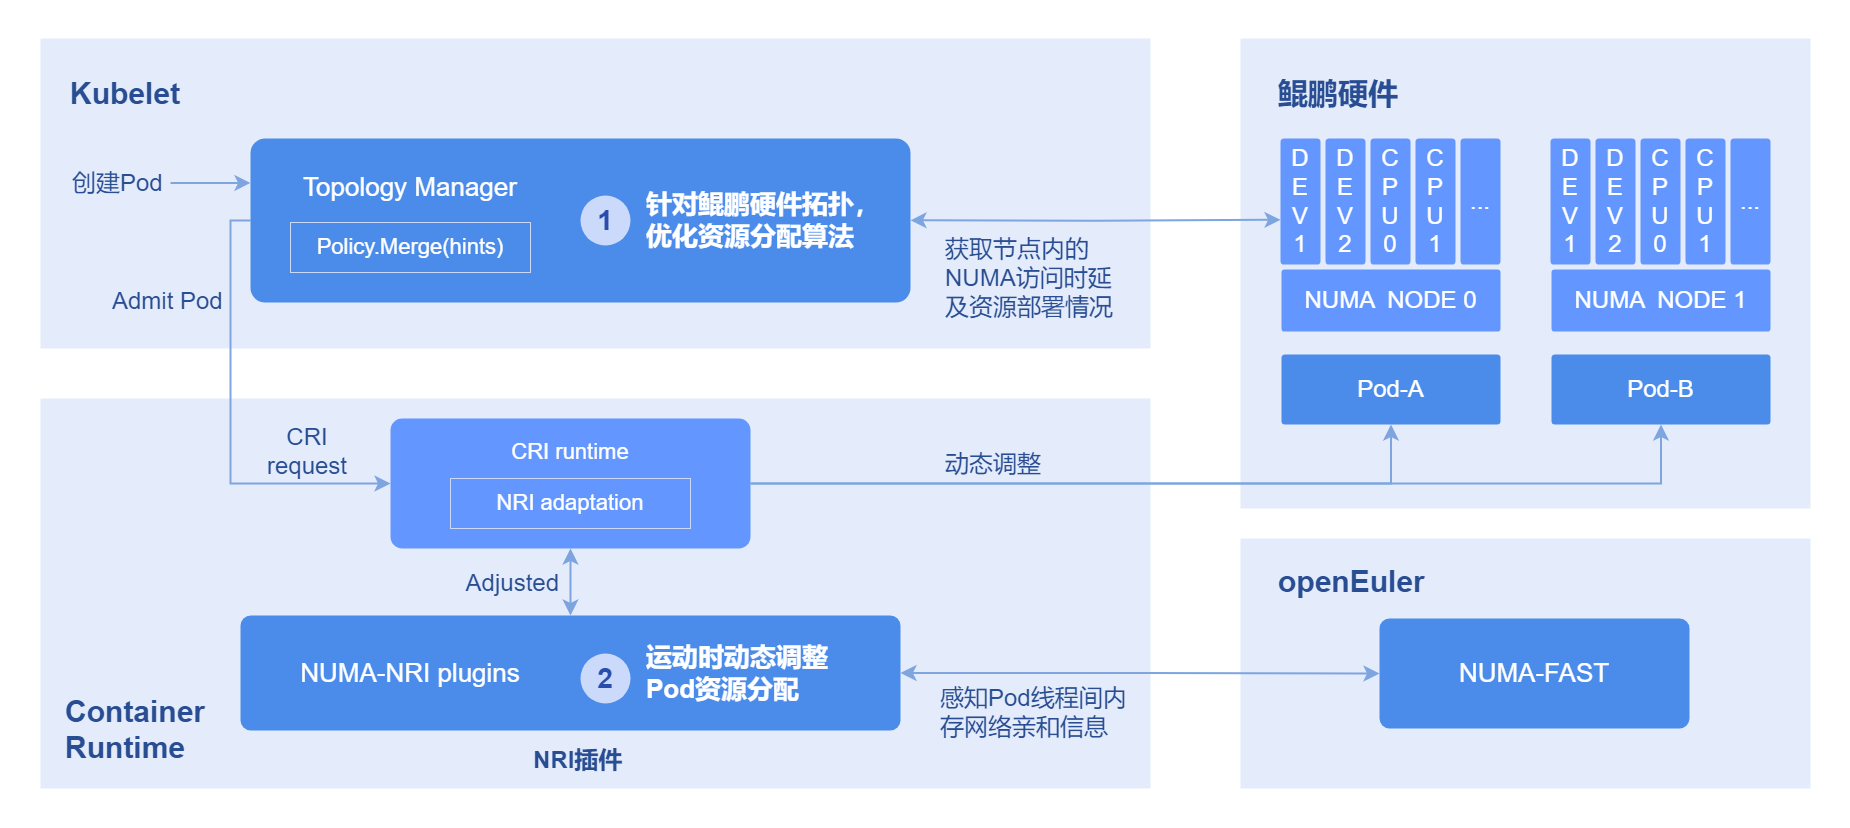

The diagram above was exported from draw.io. Its source (the exported page's mxGraphModel, read from the mxfile embedded in the PNG):
<mxGraphModel dx="3585" dy="1865" grid="1" gridSize="10" guides="1" tooltips="1" connect="1" arrows="1" fold="1" page="1" pageScale="1" pageWidth="827" pageHeight="1169" math="0" shadow="0">
  <root>
    <mxCell id="0" />
    <mxCell id="1" parent="0" />
    <mxCell id="iehwkr1dEYQHbiZWa_oG-1" value="" style="rounded=1;whiteSpace=wrap;html=1;arcSize=0;strokeColor=none;" parent="1" vertex="1">
      <mxGeometry y="2" width="1850" height="828" as="geometry" />
    </mxCell>
    <mxCell id="iehwkr1dEYQHbiZWa_oG-56" value="" style="rounded=1;whiteSpace=wrap;html=1;arcSize=0;strokeColor=none;fillColor=#e4ecfb;" parent="1" vertex="1">
      <mxGeometry x="1240" y="540" width="570" height="250" as="geometry" />
    </mxCell>
    <mxCell id="iehwkr1dEYQHbiZWa_oG-54" value="" style="rounded=1;whiteSpace=wrap;html=1;arcSize=0;strokeColor=none;fillColor=#e4ecfb;" parent="1" vertex="1">
      <mxGeometry x="1240" y="40" width="570" height="470" as="geometry" />
    </mxCell>
    <mxCell id="iehwkr1dEYQHbiZWa_oG-19" value="" style="rounded=1;whiteSpace=wrap;html=1;arcSize=0;strokeColor=none;fillColor=#e4ecfb;" parent="1" vertex="1">
      <mxGeometry x="40" y="400" width="1110" height="390" as="geometry" />
    </mxCell>
    <mxCell id="iehwkr1dEYQHbiZWa_oG-2" value="" style="rounded=1;whiteSpace=wrap;html=1;arcSize=0;strokeColor=none;fillColor=#e4ecfb;" parent="1" vertex="1">
      <mxGeometry x="40" y="40" width="1110" height="310" as="geometry" />
    </mxCell>
    <mxCell id="iehwkr1dEYQHbiZWa_oG-32" style="edgeStyle=orthogonalEdgeStyle;rounded=0;orthogonalLoop=1;jettySize=auto;html=1;exitX=0;exitY=0.5;exitDx=0;exitDy=0;entryX=0;entryY=0.5;entryDx=0;entryDy=0;strokeWidth=2;strokeColor=#7ea5e0;endSize=10;startSize=10;" parent="1" source="iehwkr1dEYQHbiZWa_oG-3" target="iehwkr1dEYQHbiZWa_oG-27" edge="1">
      <mxGeometry relative="1" as="geometry" />
    </mxCell>
    <mxCell id="iehwkr1dEYQHbiZWa_oG-60" style="edgeStyle=orthogonalEdgeStyle;rounded=0;orthogonalLoop=1;jettySize=auto;html=1;exitX=1;exitY=0.25;exitDx=0;exitDy=0;entryX=0;entryY=0.25;entryDx=0;entryDy=0;strokeWidth=2;strokeColor=#7ea5e0;startArrow=classic;startFill=1;endSize=10;startSize=10;" parent="1" edge="1">
      <mxGeometry relative="1" as="geometry">
        <mxPoint x="910" y="221.77" as="sourcePoint" />
        <mxPoint x="1280" y="221.27" as="targetPoint" />
      </mxGeometry>
    </mxCell>
    <mxCell id="iehwkr1dEYQHbiZWa_oG-3" value="" style="rounded=1;whiteSpace=wrap;html=1;fillColor=#4b8bea;strokeColor=none;fontColor=#FFFFFF;fontSize=24;fontStyle=0;arcSize=9;" parent="1" vertex="1">
      <mxGeometry x="250" y="140" width="660" height="164" as="geometry" />
    </mxCell>
    <mxCell id="iehwkr1dEYQHbiZWa_oG-4" value="&lt;b style=&quot;font-size: 30px;&quot;&gt;Kubelet&lt;/b&gt;" style="rounded=0;whiteSpace=wrap;html=1;strokeColor=none;fillColor=none;fontColor=#294D92;fontSize=30;align=left;" parent="1" vertex="1">
      <mxGeometry x="68" y="70" width="193" height="50" as="geometry" />
    </mxCell>
    <mxCell id="iehwkr1dEYQHbiZWa_oG-14" value="&lt;span style=&quot;font-size: 26px;&quot;&gt;Topology Manager&lt;/span&gt;" style="rounded=0;whiteSpace=wrap;html=1;strokeColor=none;fillColor=none;fontColor=#FFFFFF;fontSize=26;align=center;fontStyle=0" parent="1" vertex="1">
      <mxGeometry x="280" y="164" width="260" height="50" as="geometry" />
    </mxCell>
    <mxCell id="iehwkr1dEYQHbiZWa_oG-15" value="&lt;span style=&quot;font-size: 22px;&quot;&gt;Policy.Merge(hints)&lt;/span&gt;" style="rounded=0;whiteSpace=wrap;html=1;strokeColor=#CBDAFB;fillColor=none;fontColor=#FFFFFF;fontSize=22;align=center;fontStyle=0" parent="1" vertex="1">
      <mxGeometry x="290" y="224" width="240" height="50" as="geometry" />
    </mxCell>
    <mxCell id="iehwkr1dEYQHbiZWa_oG-16" value="&lt;b style=&quot;font-size: 26px;&quot;&gt;针对鲲鹏硬件拓扑，优化资源分配算法&lt;/b&gt;" style="rounded=0;whiteSpace=wrap;html=1;strokeColor=none;fillColor=none;fontColor=#FFFFFF;fontSize=26;align=left;" parent="1" vertex="1">
      <mxGeometry x="643.75" y="197" width="244.25" height="50" as="geometry" />
    </mxCell>
    <mxCell id="iehwkr1dEYQHbiZWa_oG-17" value="1" style="ellipse;whiteSpace=wrap;html=1;strokeColor=none;fillColor=#CBDAFB;fontColor=#294dac;fontSize=28;fontStyle=1" parent="1" vertex="1">
      <mxGeometry x="580" y="197" width="50" height="50" as="geometry" />
    </mxCell>
    <mxCell id="iehwkr1dEYQHbiZWa_oG-18" value="创建Pod" style="rounded=0;whiteSpace=wrap;html=1;strokeColor=none;fillColor=none;fontColor=#294D92;fontSize=24;align=left;fontStyle=0" parent="1" vertex="1">
      <mxGeometry x="70" y="160" width="110" height="50" as="geometry" />
    </mxCell>
    <mxCell id="iehwkr1dEYQHbiZWa_oG-59" style="edgeStyle=orthogonalEdgeStyle;rounded=0;orthogonalLoop=1;jettySize=auto;html=1;exitX=1;exitY=0.5;exitDx=0;exitDy=0;entryX=0;entryY=0.5;entryDx=0;entryDy=0;strokeWidth=2;strokeColor=#7ea5e0;startArrow=classic;startFill=1;endSize=10;startSize=10;" parent="1" source="iehwkr1dEYQHbiZWa_oG-20" target="iehwkr1dEYQHbiZWa_oG-36" edge="1">
      <mxGeometry relative="1" as="geometry" />
    </mxCell>
    <mxCell id="iehwkr1dEYQHbiZWa_oG-20" value="" style="rounded=1;whiteSpace=wrap;html=1;fillColor=#4b8bea;strokeColor=none;fontColor=#FFFFFF;fontSize=24;fontStyle=0;arcSize=9;" parent="1" vertex="1">
      <mxGeometry x="240" y="617" width="660" height="115" as="geometry" />
    </mxCell>
    <mxCell id="iehwkr1dEYQHbiZWa_oG-21" value="&lt;b style=&quot;font-size: 30px;&quot;&gt;Container&lt;/b&gt;&lt;div&gt;&lt;b style=&quot;font-size: 30px;&quot;&gt;Runtime&lt;/b&gt;&lt;/div&gt;" style="rounded=0;whiteSpace=wrap;html=1;strokeColor=none;fillColor=none;fontColor=#294D92;fontSize=30;align=left;" parent="1" vertex="1">
      <mxGeometry x="63" y="706" width="153" height="50" as="geometry" />
    </mxCell>
    <mxCell id="iehwkr1dEYQHbiZWa_oG-22" value="&lt;span style=&quot;font-size: 26px;&quot;&gt;NUMA-NRI plugins&lt;/span&gt;" style="rounded=0;whiteSpace=wrap;html=1;strokeColor=none;fillColor=none;fontColor=#FFFFFF;fontSize=26;align=center;fontStyle=0" parent="1" vertex="1">
      <mxGeometry x="280" y="649.5" width="260" height="50" as="geometry" />
    </mxCell>
    <mxCell id="iehwkr1dEYQHbiZWa_oG-24" value="&lt;b style=&quot;font-size: 26px;&quot;&gt;运动时动态调整Pod资源分配&lt;/b&gt;" style="rounded=0;whiteSpace=wrap;html=1;strokeColor=none;fillColor=none;fontColor=#FFFFFF;fontSize=26;align=left;" parent="1" vertex="1">
      <mxGeometry x="643.75" y="649.5" width="196.25" height="50" as="geometry" />
    </mxCell>
    <mxCell id="iehwkr1dEYQHbiZWa_oG-25" value="2" style="ellipse;whiteSpace=wrap;html=1;strokeColor=none;fillColor=#CBDAFB;fontColor=#294dac;fontSize=28;fontStyle=1" parent="1" vertex="1">
      <mxGeometry x="580" y="655" width="50" height="50" as="geometry" />
    </mxCell>
    <mxCell id="iehwkr1dEYQHbiZWa_oG-26" value="Admit Pod" style="rounded=0;whiteSpace=wrap;html=1;strokeColor=none;fillColor=none;fontColor=#294D92;fontSize=24;align=left;fontStyle=0" parent="1" vertex="1">
      <mxGeometry x="110" y="278" width="120" height="50" as="geometry" />
    </mxCell>
    <mxCell id="iehwkr1dEYQHbiZWa_oG-57" style="edgeStyle=orthogonalEdgeStyle;rounded=0;orthogonalLoop=1;jettySize=auto;html=1;exitX=1;exitY=0.5;exitDx=0;exitDy=0;entryX=0.5;entryY=1;entryDx=0;entryDy=0;strokeWidth=2;strokeColor=#7ea5e0;endSize=10;startSize=10;" parent="1" source="iehwkr1dEYQHbiZWa_oG-27" target="iehwkr1dEYQHbiZWa_oG-53" edge="1">
      <mxGeometry relative="1" as="geometry" />
    </mxCell>
    <mxCell id="iehwkr1dEYQHbiZWa_oG-58" style="edgeStyle=orthogonalEdgeStyle;rounded=0;orthogonalLoop=1;jettySize=auto;html=1;exitX=1;exitY=0.5;exitDx=0;exitDy=0;entryX=0.5;entryY=1;entryDx=0;entryDy=0;strokeWidth=2;strokeColor=#7ea5e0;endSize=10;startSize=10;" parent="1" source="iehwkr1dEYQHbiZWa_oG-27" target="iehwkr1dEYQHbiZWa_oG-44" edge="1">
      <mxGeometry relative="1" as="geometry" />
    </mxCell>
    <mxCell id="VTGpXVUbI3RpvKz9a-Xb-3" style="edgeStyle=orthogonalEdgeStyle;rounded=0;orthogonalLoop=1;jettySize=auto;html=1;exitX=0.5;exitY=1;exitDx=0;exitDy=0;strokeWidth=2;endSize=10;startSize=10;startArrow=classic;startFill=1;strokeColor=#7ea4e0;" edge="1" parent="1" source="iehwkr1dEYQHbiZWa_oG-27" target="iehwkr1dEYQHbiZWa_oG-20">
      <mxGeometry relative="1" as="geometry" />
    </mxCell>
    <mxCell id="iehwkr1dEYQHbiZWa_oG-27" value="" style="rounded=1;whiteSpace=wrap;html=1;fillColor=#6397FF;strokeColor=none;fontColor=#FFFFFF;fontSize=24;fontStyle=0;arcSize=9;" parent="1" vertex="1">
      <mxGeometry x="390" y="420" width="360" height="130" as="geometry" />
    </mxCell>
    <mxCell id="iehwkr1dEYQHbiZWa_oG-28" value="&lt;span style=&quot;font-size: 22px;&quot;&gt;NRI adaptation&lt;/span&gt;" style="rounded=0;whiteSpace=wrap;html=1;strokeColor=#CBDAFB;fillColor=none;fontColor=#FFFFFF;fontSize=22;align=center;fontStyle=0" parent="1" vertex="1">
      <mxGeometry x="450" y="480" width="240" height="50" as="geometry" />
    </mxCell>
    <mxCell id="iehwkr1dEYQHbiZWa_oG-29" value="&lt;span style=&quot;font-size: 22px;&quot;&gt;CRI runtime&lt;/span&gt;" style="rounded=0;whiteSpace=wrap;html=1;strokeColor=none;fillColor=none;fontColor=#FFFFFF;fontSize=22;align=center;fontStyle=0" parent="1" vertex="1">
      <mxGeometry x="450" y="434" width="240" height="40" as="geometry" />
    </mxCell>
    <mxCell id="iehwkr1dEYQHbiZWa_oG-31" value="" style="endArrow=classic;html=1;rounded=0;strokeWidth=2;strokeColor=#7ea5e0;endSize=10;startSize=10;" parent="1" edge="1">
      <mxGeometry width="50" height="50" relative="1" as="geometry">
        <mxPoint x="170" y="184.41" as="sourcePoint" />
        <mxPoint x="250" y="184.41" as="targetPoint" />
      </mxGeometry>
    </mxCell>
    <mxCell id="iehwkr1dEYQHbiZWa_oG-33" value="获取节点内的NUMA访问时延及资源部署情况" style="rounded=0;whiteSpace=wrap;html=1;strokeColor=none;fillColor=none;fontColor=#294D92;fontSize=24;align=left;fontStyle=0" parent="1" vertex="1">
      <mxGeometry x="943" y="237" width="180" height="86" as="geometry" />
    </mxCell>
    <mxCell id="iehwkr1dEYQHbiZWa_oG-34" value="CRI&lt;div&gt;request&lt;/div&gt;" style="rounded=0;whiteSpace=wrap;html=1;strokeColor=none;fillColor=none;fontColor=#294D92;fontSize=24;align=center;fontStyle=0" parent="1" vertex="1">
      <mxGeometry x="247" y="428" width="120" height="50" as="geometry" />
    </mxCell>
    <mxCell id="iehwkr1dEYQHbiZWa_oG-35" value="感知Pod线程间内存网络亲和信息" style="rounded=0;whiteSpace=wrap;html=1;strokeColor=none;fillColor=none;fontColor=#294D92;fontSize=24;align=left;fontStyle=0" parent="1" vertex="1">
      <mxGeometry x="938" y="679" width="190" height="70" as="geometry" />
    </mxCell>
    <mxCell id="iehwkr1dEYQHbiZWa_oG-36" value="NUMA-FAST" style="rounded=1;whiteSpace=wrap;html=1;fillColor=#4b8bea;strokeColor=none;fontColor=#FFFFFF;fontSize=26;fontStyle=0;arcSize=9;" parent="1" vertex="1">
      <mxGeometry x="1379" y="620" width="310" height="110" as="geometry" />
    </mxCell>
    <mxCell id="iehwkr1dEYQHbiZWa_oG-37" value="D&lt;div&gt;E&lt;/div&gt;&lt;div&gt;V&lt;/div&gt;&lt;div&gt;1&lt;/div&gt;" style="rounded=1;whiteSpace=wrap;html=1;fillColor=#6397ff;strokeColor=none;fontColor=#FFFFFF;fontSize=24;fontStyle=0;arcSize=9;" parent="1" vertex="1">
      <mxGeometry x="1280" y="140" width="40" height="126" as="geometry" />
    </mxCell>
    <mxCell id="iehwkr1dEYQHbiZWa_oG-39" value="D&lt;div&gt;E&lt;/div&gt;&lt;div&gt;V&lt;/div&gt;&lt;div&gt;2&lt;/div&gt;" style="rounded=1;whiteSpace=wrap;html=1;fillColor=#6397ff;strokeColor=none;fontColor=#FFFFFF;fontSize=24;fontStyle=0;arcSize=9;" parent="1" vertex="1">
      <mxGeometry x="1325" y="140" width="40" height="126" as="geometry" />
    </mxCell>
    <mxCell id="iehwkr1dEYQHbiZWa_oG-40" value="C&lt;div&gt;P&lt;/div&gt;&lt;div&gt;U&lt;/div&gt;&lt;div&gt;0&lt;/div&gt;" style="rounded=1;whiteSpace=wrap;html=1;fillColor=#6397ff;strokeColor=none;fontColor=#FFFFFF;fontSize=24;fontStyle=0;arcSize=9;" parent="1" vertex="1">
      <mxGeometry x="1370" y="140" width="40" height="126" as="geometry" />
    </mxCell>
    <mxCell id="iehwkr1dEYQHbiZWa_oG-41" value="C&lt;div&gt;P&lt;/div&gt;&lt;div&gt;U&lt;br&gt;&lt;div&gt;1&lt;/div&gt;&lt;/div&gt;" style="rounded=1;whiteSpace=wrap;html=1;fillColor=#6397ff;strokeColor=none;fontColor=#FFFFFF;fontSize=24;fontStyle=0;arcSize=9;" parent="1" vertex="1">
      <mxGeometry x="1415" y="140" width="40" height="126" as="geometry" />
    </mxCell>
    <mxCell id="iehwkr1dEYQHbiZWa_oG-42" value="..." style="rounded=1;whiteSpace=wrap;html=1;fillColor=#6397ff;strokeColor=none;fontColor=#FFFFFF;fontSize=24;fontStyle=0;arcSize=9;" parent="1" vertex="1">
      <mxGeometry x="1460" y="140" width="40" height="126" as="geometry" />
    </mxCell>
    <mxCell id="iehwkr1dEYQHbiZWa_oG-43" value="NUMA&amp;nbsp; NODE 0" style="rounded=1;whiteSpace=wrap;html=1;fillColor=#6397ff;strokeColor=none;fontColor=#FFFFFF;fontSize=24;fontStyle=0;arcSize=5;" parent="1" vertex="1">
      <mxGeometry x="1281" y="271" width="219" height="62" as="geometry" />
    </mxCell>
    <mxCell id="iehwkr1dEYQHbiZWa_oG-44" value="Pod-A" style="rounded=1;whiteSpace=wrap;html=1;fillColor=#4b8bea;strokeColor=none;fontColor=#FFFFFF;fontSize=24;fontStyle=0;arcSize=5;" parent="1" vertex="1">
      <mxGeometry x="1281" y="356" width="219" height="70" as="geometry" />
    </mxCell>
    <mxCell id="iehwkr1dEYQHbiZWa_oG-47" value="D&lt;div&gt;E&lt;/div&gt;&lt;div&gt;V&lt;/div&gt;&lt;div&gt;1&lt;/div&gt;" style="rounded=1;whiteSpace=wrap;html=1;fillColor=#6397ff;strokeColor=none;fontColor=#FFFFFF;fontSize=24;fontStyle=0;arcSize=9;" parent="1" vertex="1">
      <mxGeometry x="1550" y="140" width="40" height="126" as="geometry" />
    </mxCell>
    <mxCell id="iehwkr1dEYQHbiZWa_oG-48" value="D&lt;div&gt;E&lt;/div&gt;&lt;div&gt;V&lt;/div&gt;&lt;div&gt;2&lt;/div&gt;" style="rounded=1;whiteSpace=wrap;html=1;fillColor=#6397ff;strokeColor=none;fontColor=#FFFFFF;fontSize=24;fontStyle=0;arcSize=9;" parent="1" vertex="1">
      <mxGeometry x="1595" y="140" width="40" height="126" as="geometry" />
    </mxCell>
    <mxCell id="iehwkr1dEYQHbiZWa_oG-49" value="C&lt;div&gt;P&lt;/div&gt;&lt;div&gt;U&lt;/div&gt;&lt;div&gt;0&lt;/div&gt;" style="rounded=1;whiteSpace=wrap;html=1;fillColor=#6397ff;strokeColor=none;fontColor=#FFFFFF;fontSize=24;fontStyle=0;arcSize=9;" parent="1" vertex="1">
      <mxGeometry x="1640" y="140" width="40" height="126" as="geometry" />
    </mxCell>
    <mxCell id="iehwkr1dEYQHbiZWa_oG-50" value="C&lt;div&gt;P&lt;/div&gt;&lt;div&gt;U&lt;br&gt;&lt;div&gt;1&lt;/div&gt;&lt;/div&gt;" style="rounded=1;whiteSpace=wrap;html=1;fillColor=#6397ff;strokeColor=none;fontColor=#FFFFFF;fontSize=24;fontStyle=0;arcSize=9;" parent="1" vertex="1">
      <mxGeometry x="1685" y="140" width="40" height="126" as="geometry" />
    </mxCell>
    <mxCell id="iehwkr1dEYQHbiZWa_oG-51" value="..." style="rounded=1;whiteSpace=wrap;html=1;fillColor=#6397ff;strokeColor=none;fontColor=#FFFFFF;fontSize=24;fontStyle=0;arcSize=9;" parent="1" vertex="1">
      <mxGeometry x="1730" y="140" width="40" height="126" as="geometry" />
    </mxCell>
    <mxCell id="iehwkr1dEYQHbiZWa_oG-52" value="NUMA&amp;nbsp; NODE 1" style="rounded=1;whiteSpace=wrap;html=1;fillColor=#6397ff;strokeColor=none;fontColor=#FFFFFF;fontSize=24;fontStyle=0;arcSize=5;" parent="1" vertex="1">
      <mxGeometry x="1551" y="271" width="219" height="62" as="geometry" />
    </mxCell>
    <mxCell id="iehwkr1dEYQHbiZWa_oG-53" value="Pod-B" style="rounded=1;whiteSpace=wrap;html=1;fillColor=#4b8bea;strokeColor=none;fontColor=#FFFFFF;fontSize=24;fontStyle=0;arcSize=5;" parent="1" vertex="1">
      <mxGeometry x="1551" y="356" width="219" height="70" as="geometry" />
    </mxCell>
    <mxCell id="iehwkr1dEYQHbiZWa_oG-55" value="&lt;b&gt;鲲鹏硬件&lt;/b&gt;" style="rounded=0;whiteSpace=wrap;html=1;strokeColor=none;fillColor=none;fontColor=#294D92;fontSize=30;align=left;" parent="1" vertex="1">
      <mxGeometry x="1276" y="70" width="193" height="50" as="geometry" />
    </mxCell>
    <mxCell id="iehwkr1dEYQHbiZWa_oG-61" value="&lt;b&gt;openEuler&lt;/b&gt;" style="rounded=0;whiteSpace=wrap;html=1;strokeColor=none;fillColor=none;fontColor=#294D92;fontSize=30;align=left;" parent="1" vertex="1">
      <mxGeometry x="1276" y="558" width="193" height="50" as="geometry" />
    </mxCell>
    <mxCell id="iehwkr1dEYQHbiZWa_oG-62" value="动态调整" style="rounded=0;whiteSpace=wrap;html=1;strokeColor=none;fillColor=none;fontColor=#294D92;fontSize=24;align=left;fontStyle=0" parent="1" vertex="1">
      <mxGeometry x="943" y="446" width="190" height="40" as="geometry" />
    </mxCell>
    <mxCell id="VTGpXVUbI3RpvKz9a-Xb-1" value="NRI插件" style="rounded=0;whiteSpace=wrap;html=1;strokeColor=none;fillColor=none;fontColor=#294D92;fontSize=24;align=left;fontStyle=1" vertex="1" parent="1">
      <mxGeometry x="531" y="739" width="100" height="45" as="geometry" />
    </mxCell>
    <mxCell id="VTGpXVUbI3RpvKz9a-Xb-4" value="Adjusted" style="rounded=0;whiteSpace=wrap;html=1;strokeColor=none;fillColor=none;fontColor=#294D92;fontSize=24;align=right;fontStyle=0" vertex="1" parent="1">
      <mxGeometry x="441" y="565" width="120" height="40" as="geometry" />
    </mxCell>
  </root>
</mxGraphModel>